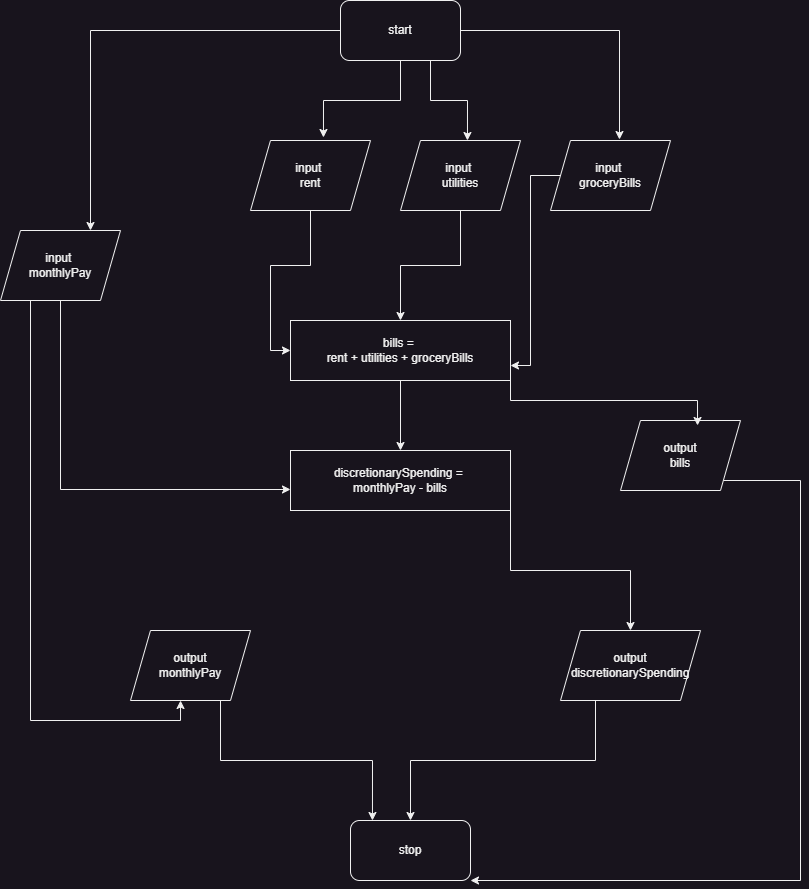

The diagram above was exported from draw.io. Its source (the exported page's mxGraphModel, read from the mxfile embedded in the PNG):
<mxGraphModel dx="1434" dy="884" grid="1" gridSize="10" guides="1" tooltips="1" connect="1" arrows="1" fold="1" page="1" pageScale="1" pageWidth="1200" pageHeight="1920" math="0" shadow="0">
  <root>
    <mxCell id="0" />
    <mxCell id="1" parent="0" />
    <mxCell id="76VAP_x1HcKS3JpspNcm-6" style="edgeStyle=orthogonalEdgeStyle;rounded=0;orthogonalLoop=1;jettySize=auto;html=1;entryX=0.75;entryY=0;entryDx=0;entryDy=0;" parent="1" source="CbK0YegT3tqd5JD9THJy-1" target="76VAP_x1HcKS3JpspNcm-1" edge="1">
      <mxGeometry relative="1" as="geometry" />
    </mxCell>
    <mxCell id="CbK0YegT3tqd5JD9THJy-1" value="start" style="rounded=1;whiteSpace=wrap;html=1;" parent="1" vertex="1">
      <mxGeometry x="430" y="100" width="120" height="60" as="geometry" />
    </mxCell>
    <mxCell id="2fiPBoWM_QL79jJONu36-1" value="stop" style="rounded=1;whiteSpace=wrap;html=1;" parent="1" vertex="1">
      <mxGeometry x="440" y="920" width="120" height="60" as="geometry" />
    </mxCell>
    <mxCell id="cG3OHEO0Jp4HNDlAdc_6-16" style="edgeStyle=orthogonalEdgeStyle;rounded=0;orthogonalLoop=1;jettySize=auto;html=1;exitX=0.25;exitY=1;exitDx=0;exitDy=0;entryX=0.417;entryY=1;entryDx=0;entryDy=0;entryPerimeter=0;" parent="1" source="76VAP_x1HcKS3JpspNcm-1" target="cG3OHEO0Jp4HNDlAdc_6-14" edge="1">
      <mxGeometry relative="1" as="geometry">
        <mxPoint x="120" y="790" as="targetPoint" />
      </mxGeometry>
    </mxCell>
    <mxCell id="76VAP_x1HcKS3JpspNcm-1" value="input&amp;nbsp;&lt;div&gt;monthlyPay&lt;/div&gt;" style="shape=parallelogram;perimeter=parallelogramPerimeter;whiteSpace=wrap;html=1;fixedSize=1;" parent="1" vertex="1">
      <mxGeometry x="90" y="330" width="120" height="70" as="geometry" />
    </mxCell>
    <mxCell id="cG3OHEO0Jp4HNDlAdc_6-4" style="edgeStyle=orthogonalEdgeStyle;rounded=0;orthogonalLoop=1;jettySize=auto;html=1;entryX=0;entryY=0.5;entryDx=0;entryDy=0;" parent="1" source="76VAP_x1HcKS3JpspNcm-2" target="cG3OHEO0Jp4HNDlAdc_6-1" edge="1">
      <mxGeometry relative="1" as="geometry" />
    </mxCell>
    <mxCell id="76VAP_x1HcKS3JpspNcm-2" value="input&amp;nbsp;&lt;div&gt;rent&lt;/div&gt;" style="shape=parallelogram;perimeter=parallelogramPerimeter;whiteSpace=wrap;html=1;fixedSize=1;" parent="1" vertex="1">
      <mxGeometry x="340" y="240" width="120" height="70" as="geometry" />
    </mxCell>
    <mxCell id="cG3OHEO0Jp4HNDlAdc_6-3" style="edgeStyle=orthogonalEdgeStyle;rounded=0;orthogonalLoop=1;jettySize=auto;html=1;entryX=0.5;entryY=0;entryDx=0;entryDy=0;" parent="1" source="76VAP_x1HcKS3JpspNcm-4" target="cG3OHEO0Jp4HNDlAdc_6-1" edge="1">
      <mxGeometry relative="1" as="geometry" />
    </mxCell>
    <mxCell id="76VAP_x1HcKS3JpspNcm-4" value="input&amp;nbsp;&lt;div&gt;utilities&lt;/div&gt;" style="shape=parallelogram;perimeter=parallelogramPerimeter;whiteSpace=wrap;html=1;fixedSize=1;" parent="1" vertex="1">
      <mxGeometry x="490" y="240" width="120" height="70" as="geometry" />
    </mxCell>
    <mxCell id="cG3OHEO0Jp4HNDlAdc_6-5" style="edgeStyle=orthogonalEdgeStyle;rounded=0;orthogonalLoop=1;jettySize=auto;html=1;entryX=1;entryY=0.75;entryDx=0;entryDy=0;" parent="1" source="76VAP_x1HcKS3JpspNcm-5" target="cG3OHEO0Jp4HNDlAdc_6-1" edge="1">
      <mxGeometry relative="1" as="geometry" />
    </mxCell>
    <mxCell id="76VAP_x1HcKS3JpspNcm-5" value="input&amp;nbsp;&lt;div&gt;groceryBills&lt;/div&gt;" style="shape=parallelogram;perimeter=parallelogramPerimeter;whiteSpace=wrap;html=1;fixedSize=1;" parent="1" vertex="1">
      <mxGeometry x="640" y="240" width="120" height="70" as="geometry" />
    </mxCell>
    <mxCell id="76VAP_x1HcKS3JpspNcm-7" style="edgeStyle=orthogonalEdgeStyle;rounded=0;orthogonalLoop=1;jettySize=auto;html=1;entryX=0.608;entryY=-0.043;entryDx=0;entryDy=0;entryPerimeter=0;" parent="1" source="CbK0YegT3tqd5JD9THJy-1" target="76VAP_x1HcKS3JpspNcm-2" edge="1">
      <mxGeometry relative="1" as="geometry" />
    </mxCell>
    <mxCell id="76VAP_x1HcKS3JpspNcm-8" style="edgeStyle=orthogonalEdgeStyle;rounded=0;orthogonalLoop=1;jettySize=auto;html=1;exitX=0.75;exitY=1;exitDx=0;exitDy=0;entryX=0.558;entryY=0;entryDx=0;entryDy=0;entryPerimeter=0;" parent="1" source="CbK0YegT3tqd5JD9THJy-1" target="76VAP_x1HcKS3JpspNcm-4" edge="1">
      <mxGeometry relative="1" as="geometry" />
    </mxCell>
    <mxCell id="76VAP_x1HcKS3JpspNcm-9" style="edgeStyle=orthogonalEdgeStyle;rounded=0;orthogonalLoop=1;jettySize=auto;html=1;entryX=0.575;entryY=-0.014;entryDx=0;entryDy=0;entryPerimeter=0;" parent="1" source="CbK0YegT3tqd5JD9THJy-1" target="76VAP_x1HcKS3JpspNcm-5" edge="1">
      <mxGeometry relative="1" as="geometry" />
    </mxCell>
    <mxCell id="cG3OHEO0Jp4HNDlAdc_6-7" style="edgeStyle=orthogonalEdgeStyle;rounded=0;orthogonalLoop=1;jettySize=auto;html=1;" parent="1" source="cG3OHEO0Jp4HNDlAdc_6-1" target="cG3OHEO0Jp4HNDlAdc_6-6" edge="1">
      <mxGeometry relative="1" as="geometry" />
    </mxCell>
    <mxCell id="cG3OHEO0Jp4HNDlAdc_6-1" value="bills =&amp;nbsp;&lt;div&gt;rent + utilities + groceryBills&lt;br&gt;&lt;/div&gt;" style="rounded=0;whiteSpace=wrap;html=1;" parent="1" vertex="1">
      <mxGeometry x="380" y="420" width="220" height="60" as="geometry" />
    </mxCell>
    <mxCell id="cG3OHEO0Jp4HNDlAdc_6-17" style="edgeStyle=orthogonalEdgeStyle;rounded=0;orthogonalLoop=1;jettySize=auto;html=1;exitX=1;exitY=1;exitDx=0;exitDy=0;" parent="1" source="cG3OHEO0Jp4HNDlAdc_6-6" target="cG3OHEO0Jp4HNDlAdc_6-12" edge="1">
      <mxGeometry relative="1" as="geometry" />
    </mxCell>
    <mxCell id="cG3OHEO0Jp4HNDlAdc_6-6" value="&lt;div&gt;discretionarySpending&amp;nbsp;&lt;span style=&quot;background-color: initial;&quot;&gt;=&amp;nbsp;&lt;/span&gt;&lt;/div&gt;&lt;div&gt;&lt;span style=&quot;background-color: initial;&quot;&gt;monthlyPay - bills&lt;/span&gt;&lt;/div&gt;" style="rounded=0;whiteSpace=wrap;html=1;" parent="1" vertex="1">
      <mxGeometry x="380" y="550" width="220" height="60" as="geometry" />
    </mxCell>
    <mxCell id="cG3OHEO0Jp4HNDlAdc_6-9" style="edgeStyle=orthogonalEdgeStyle;rounded=0;orthogonalLoop=1;jettySize=auto;html=1;exitX=0.5;exitY=1;exitDx=0;exitDy=0;entryX=0;entryY=0.65;entryDx=0;entryDy=0;entryPerimeter=0;" parent="1" source="76VAP_x1HcKS3JpspNcm-1" target="cG3OHEO0Jp4HNDlAdc_6-6" edge="1">
      <mxGeometry relative="1" as="geometry" />
    </mxCell>
    <mxCell id="NJ6vkMXxC6SEFKNJQK64-2" style="edgeStyle=orthogonalEdgeStyle;rounded=0;orthogonalLoop=1;jettySize=auto;html=1;exitX=0.25;exitY=1;exitDx=0;exitDy=0;entryX=0.5;entryY=0;entryDx=0;entryDy=0;" parent="1" source="cG3OHEO0Jp4HNDlAdc_6-12" target="2fiPBoWM_QL79jJONu36-1" edge="1">
      <mxGeometry relative="1" as="geometry" />
    </mxCell>
    <mxCell id="cG3OHEO0Jp4HNDlAdc_6-12" value="output&lt;div&gt;discretionarySpending&lt;/div&gt;" style="shape=parallelogram;perimeter=parallelogramPerimeter;whiteSpace=wrap;html=1;fixedSize=1;" parent="1" vertex="1">
      <mxGeometry x="650" y="730" width="140" height="70" as="geometry" />
    </mxCell>
    <mxCell id="NJ6vkMXxC6SEFKNJQK64-3" style="edgeStyle=orthogonalEdgeStyle;rounded=0;orthogonalLoop=1;jettySize=auto;html=1;exitX=1;exitY=1;exitDx=0;exitDy=0;entryX=1;entryY=1;entryDx=0;entryDy=0;" parent="1" source="cG3OHEO0Jp4HNDlAdc_6-13" target="2fiPBoWM_QL79jJONu36-1" edge="1">
      <mxGeometry relative="1" as="geometry">
        <mxPoint x="890" y="980" as="targetPoint" />
        <Array as="points">
          <mxPoint x="890" y="580" />
          <mxPoint x="890" y="980" />
        </Array>
      </mxGeometry>
    </mxCell>
    <mxCell id="cG3OHEO0Jp4HNDlAdc_6-13" value="output&lt;div&gt;bills&lt;/div&gt;" style="shape=parallelogram;perimeter=parallelogramPerimeter;whiteSpace=wrap;html=1;fixedSize=1;" parent="1" vertex="1">
      <mxGeometry x="710" y="520" width="120" height="70" as="geometry" />
    </mxCell>
    <mxCell id="cG3OHEO0Jp4HNDlAdc_6-14" value="output&lt;div&gt;monthlyPay&lt;/div&gt;" style="shape=parallelogram;perimeter=parallelogramPerimeter;whiteSpace=wrap;html=1;fixedSize=1;" parent="1" vertex="1">
      <mxGeometry x="220" y="730" width="120" height="70" as="geometry" />
    </mxCell>
    <mxCell id="cG3OHEO0Jp4HNDlAdc_6-21" style="edgeStyle=orthogonalEdgeStyle;rounded=0;orthogonalLoop=1;jettySize=auto;html=1;exitX=1;exitY=1;exitDx=0;exitDy=0;entryX=0.642;entryY=0.071;entryDx=0;entryDy=0;entryPerimeter=0;" parent="1" source="cG3OHEO0Jp4HNDlAdc_6-1" target="cG3OHEO0Jp4HNDlAdc_6-13" edge="1">
      <mxGeometry relative="1" as="geometry" />
    </mxCell>
    <mxCell id="NJ6vkMXxC6SEFKNJQK64-1" style="edgeStyle=orthogonalEdgeStyle;rounded=0;orthogonalLoop=1;jettySize=auto;html=1;exitX=0.75;exitY=1;exitDx=0;exitDy=0;entryX=0.183;entryY=0;entryDx=0;entryDy=0;entryPerimeter=0;" parent="1" source="cG3OHEO0Jp4HNDlAdc_6-14" target="2fiPBoWM_QL79jJONu36-1" edge="1">
      <mxGeometry relative="1" as="geometry" />
    </mxCell>
  </root>
</mxGraphModel>